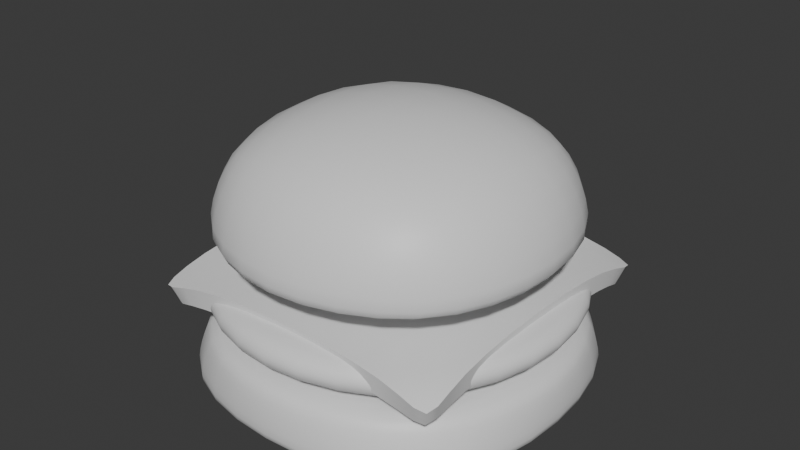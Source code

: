 # Source: burgermesh.blend  (saved by Blender 4.4.32; exported with 4.5.12 LTS)
import bpy
from mathutils import Matrix  # noqa: F401  (used for matrix-valued properties, if any)

bpy.ops.wm.read_factory_settings(use_empty=True)
scene = bpy.context.scene
scene.name = 'Scene'

# ---- collections
col_collection = bpy.data.collections.new('Collection'); scene.collection.children.link(col_collection)
col_unreal_export = bpy.data.collections.new('Unreal Export'); scene.collection.children.link(col_unreal_export)

# ---- materials (node trees are filled in below, after node groups)
mat_material = bpy.data.materials.new('Material')
mat_material.alpha_threshold = 0.0
mat_material.roughness = 0.5
mat_material.line_color = (0.0, 0.0, 0.0, 1.0)

# ---- material node trees
mat_material.use_nodes = True; mat_material.node_tree.nodes.clear()
_N = mat_material.node_tree.nodes; _L = mat_material.node_tree.links
n0 = _N.new('ShaderNodeOutputMaterial'); n0.name = 'Material Output'; n0.location = (300, 300)
n1 = _N.new('ShaderNodeBsdfPrincipled'); n1.name = 'Principled BSDF'; n1.location = (10, 300)
n1.inputs[3].default_value = 1.45
_L.new(n1.outputs[0], n0.inputs[0])
n0.is_active_output = True

# ---- world
world_world = bpy.data.worlds.new('World'); scene.world = world_world
world_world.use_nodes = True; world_world.node_tree.nodes.clear()
_N = world_world.node_tree.nodes; _L = world_world.node_tree.links
n0 = _N.new('ShaderNodeOutputWorld'); n0.name = 'World Output'; n0.location = (300, 300)
n1 = _N.new('ShaderNodeBackground'); n1.name = 'Background'; n1.location = (10, 300)
n1.inputs[0].default_value = (0.05088, 0.05088, 0.05088, 1.0)
_L.new(n1.outputs[0], n0.inputs[0])
n0.is_active_output = True
world_world.color = (0.05088, 0.05088, 0.05088)
world_world.sun_shadow_jitter_overblur = 0.0

# ---- meshes
me_plane = bpy.data.meshes.new('Plane')
me_plane.from_pydata([(0.07992, -0.07992, -0.01113), (-0.07992, -0.07992, -0.01113), (-0.05106, -0.07734, 0.001183), (-0.07734, -0.05106, 0.001183), (0.07734, -0.05106, 0.001183), (0.05106, -0.07734, 0.001183), (-0.05106, 0.07734, 0.001183), (-0.07734, 0.05106, 0.001183), (0.05106, 0.07734, 0.001183), (0.07734, 0.05106, 0.001183), (-0.07992, 0.07992, -0.01113), (0.07992, 0.07992, -0.01113)], [], [(8, 9, 11), (3, 2, 5, 4, 9, 8, 6, 7), (4, 5, 0), (2, 3, 1), (7, 6, 10)])
me_plane.polygons.foreach_set('use_smooth', [True] * 5)
_k = set([(0, 4), (0, 5), (1, 2), (1, 3), (2, 5), (3, 7), (4, 9), (6, 8), (6, 10), (7, 10), (8, 11), (9, 11)])
me_plane.attributes.new('sharp_edge', 'BOOLEAN', 'EDGE').data.foreach_set('value', [ (min(e.vertices), max(e.vertices)) in _k for e in me_plane.edges])
_k = {(8, 11): 0.35519, (1, 2): 0.288, (0, 5): 0.30772, (1, 3): 0.288, (9, 11): 0.35519, (0, 4): 0.30772}
me_plane.attributes.new('crease_edge', 'FLOAT', 'EDGE').data.foreach_set('value', [_k.get((min(e.vertices), max(e.vertices)), 0.0) for e in me_plane.edges])
_uv = me_plane.uv_layers.new(name='UVMap')
_uv.uv.foreach_set('vector', [0.9705, 0.1894, 0.8106, 0.02947, 0.9999, 9.999e-05, 0.1894, 0.9705, 0.02947, 0.8106, 0.02947, 0.1894, 0.1894, 0.02947, 0.8106, 0.02947, 0.9705, 0.1894, 0.9705, 0.8106, 0.8106, 0.9705, 0.1894, 0.02947, 0.02947, 0.1894, 9.999e-05, 0.0001, 0.02947, 0.8106, 0.1894, 0.9705, 0.0001001, 0.9999, 0.8106, 0.9705, 0.9705, 0.8106, 0.9999, 0.9999])
me_plane.update()
me_cube_001 = bpy.data.meshes.new('Cube.001')
me_cube_001.from_pydata([(0.06185, 0.06185, 0.04506), (0.06185, -0.06185, 0.04506), (-0.06185, 0.06185, 0.04506), (-0.06185, -0.06185, 0.04506), (1.523e-10, -0.0754, 0.05493), (0.0754, -3.135e-10, 0.05493), (-0.0754, -6.101e-10, 0.05493), (-1.221e-09, 0.0754, 0.05493), (-8.254e-10, 2.688e-10, 0.07565), (0.06398, 0.06829, 4.822e-10), (0.07004, 0.07004, 0.006446), (-0.07004, -0.07004, 0.006446), (-0.06398, -0.06829, 4.986e-10), (0.06723, -0.06585, 5.532e-10), (0.07004, -0.07004, 0.006446), (-0.06723, 0.06585, 5.479e-10), (-0.07004, 0.07004, 0.006446), (-0.00155, -0.09179, 4.658e-10), (5.072e-11, -0.09575, 0.006224), (-0.09575, 6.929e-10, 0.006224), (-0.09093, 0.003122, 8.24e-10), (0.09575, 1.195e-09, 0.006224), (0.09093, -0.003122, 1.182e-09), (0.00155, 0.09179, 7.492e-10), (7.55e-10, 0.09575, 0.006224)], [], [(0, 7, 8, 5), (7, 2, 6, 8), (8, 6, 3, 4), (5, 8, 4, 1), (16, 2, 7, 24), (22, 13, 17, 12), (18, 4, 3, 11), (9, 22, 12, 20), (14, 1, 4, 18), (19, 6, 2, 16), (23, 9, 20, 15), (10, 0, 5, 21), (11, 3, 6, 19), (21, 5, 1, 14), (14, 18, 17, 13), (12, 17, 18, 11), (11, 19, 20, 12), (15, 20, 19, 16), (10, 21, 22, 9), (13, 22, 21, 14), (16, 24, 23, 15), (9, 23, 24, 10), (24, 7, 0, 10)])
me_cube_001.polygons.foreach_set('use_smooth', [True] * 23)
_uv = me_cube_001.uv_layers.new(name='UVMap')
_uv.uv.foreach_set('vector', [0.3019, 0.9003, 0.1942, 0.8705, 0.2456, 0.7544, 0.3617, 0.8058, 0.1942, 0.8705, 0.09975, 0.8108, 0.1295, 0.7031, 0.2456, 0.7544, 0.2456, 0.7544, 0.1295, 0.7031, 0.1892, 0.6086, 0.2969, 0.6383, 0.3617, 0.8058, 0.2456, 0.7544, 0.2969, 0.6383, 0.3914, 0.6981, 0.01442, 0.8438, 0.09975, 0.8108, 0.1942, 0.8705, 0.1435, 0.9852, 0.8633, 0.2559, 0.7741, 0.3572, 0.6261, 0.3572, 0.5252, 0.2686, 0.3477, 0.5237, 0.2969, 0.6383, 0.1892, 0.6086, 0.1562, 0.5233, 0.8633, 0.1023, 0.8633, 0.2559, 0.5252, 0.2686, 0.5252, 0.1149, 0.4767, 0.6651, 0.3914, 0.6981, 0.2969, 0.6383, 0.3477, 0.5237, 0.01483, 0.6523, 0.1295, 0.7031, 0.09975, 0.8108, 0.01442, 0.8438, 0.7624, 0.01363, 0.8633, 0.1023, 0.5252, 0.1149, 0.6144, 0.01363, 0.3349, 0.9856, 0.3019, 0.9003, 0.3617, 0.8058, 0.4763, 0.8565, 0.1562, 0.5233, 0.1892, 0.6086, 0.1295, 0.7031, 0.01483, 0.6523, 0.4763, 0.8565, 0.3617, 0.8058, 0.3914, 0.6981, 0.4767, 0.6651, 0.4767, 0.6651, 0.3477, 0.5237, 0.3557, 0.5107, 0.4875, 0.6557, 0.1663, 0.509, 0.3441, 0.509, 0.3477, 0.5237, 0.1562, 0.5233, 0.1562, 0.5233, 0.01483, 0.6523, 0.000174, 0.6459, 0.1501, 0.5096, 0.000174, 0.8393, 0.000174, 0.6606, 0.01483, 0.6523, 0.01442, 0.8438, 0.3349, 0.9856, 0.4763, 0.8565, 0.491, 0.863, 0.341, 0.9993, 0.491, 0.6695, 0.491, 0.8482, 0.4763, 0.8565, 0.4767, 0.6651, 0.01442, 0.8438, 0.1435, 0.9852, 0.1355, 0.9981, 0.003662, 0.8531, 0.3249, 0.9998, 0.147, 0.9998, 0.1435, 0.9852, 0.3349, 0.9856, 0.1435, 0.9852, 0.1942, 0.8705, 0.3019, 0.9003, 0.3349, 0.9856])
me_cube_001.materials.append(mat_material)
me_cube_001.use_mirror_vertex_groups = False
me_cube_001.update()
me_cube_002 = bpy.data.meshes.new('Cube.002')
me_cube_002.from_pydata([(1.038e-09, -6.884e-09, -0.0669), (0.07301, 0.07301, -0.04459), (0.065, 0.06871, -0.0392), (-0.065, -0.06871, -0.0392), (-0.07301, -0.07301, -0.04459), (0.0678, -0.0666, -0.0392), (0.07301, -0.07301, -0.04459), (-0.0678, 0.0666, -0.0392), (-0.07301, 0.07301, -0.04459), (-0.001338, -0.09269, -0.0392), (-3.1e-10, -0.09845, -0.04498), (-0.09194, 0.002697, -0.0392), (-0.09845, -5.665e-09, -0.04498), (0.09194, -0.002697, -0.0392), (0.09845, -5.554e-09, -0.04498), (0.001338, 0.09269, -0.0392), (7.238e-10, 0.09845, -0.04498), (-0.07982, 0.07982, -0.06751), (-0.07727, 0.07727, -0.07164), (-0.09421, -4.877e-09, -0.07008), (-0.0988, -4.938e-09, -0.06567), (-0.07727, -0.07727, -0.07164), (-0.07982, -0.07982, -0.06751), (0.07982, 0.07982, -0.06751), (0.07727, 0.07727, -0.07164), (-4.448e-10, 0.09421, -0.07008), (-2.938e-10, 0.0988, -0.06567), (0.07727, -0.07727, -0.07164), (0.07982, -0.07982, -0.06751), (-1.697e-09, -0.09421, -0.07008), (-1.557e-09, -0.0988, -0.06567), (0.09421, -6.513e-09, -0.07008), (0.0988, -6.325e-09, -0.06567)], [], [(22, 4, 12, 20), (5, 13, 3, 9), (26, 16, 1, 23), (17, 8, 16, 26), (23, 1, 14, 32), (32, 14, 6, 28), (30, 10, 4, 22), (2, 15, 7, 11), (0, 31, 27, 29), (18, 25, 0, 19), (28, 6, 10, 30), (19, 0, 29, 21), (13, 2, 11, 3), (5, 9, 10, 6), (4, 10, 9, 3), (3, 11, 12, 4), (8, 12, 11, 7), (2, 13, 14, 1), (6, 14, 13, 5), (7, 15, 16, 8), (1, 16, 15, 2), (25, 24, 31, 0), (18, 19, 20, 17), (19, 21, 22, 20), (24, 25, 26, 23), (25, 18, 17, 26), (21, 29, 30, 22), (29, 27, 28, 30), (27, 31, 32, 28), (31, 24, 23, 32), (20, 12, 8, 17)])
me_cube_002.polygons.foreach_set('use_smooth', [True] * 31)
_uv = me_cube_002.uv_layers.new(name='UVMap')
_uv.uv.foreach_set('vector', [0.07407, 0.3408, 0.01425, 0.3695, 0.0134, 0.1695, 0.06085, 0.1862, 0.617, 0.3812, 0.7545, 0.3812, 0.5187, 0.6299, 0.5187, 0.493, 0.3226, 0.06085, 0.3393, 0.0134, 0.4946, 0.1394, 0.4348, 0.168, 0.168, 0.07407, 0.1394, 0.01425, 0.3393, 0.0134, 0.3226, 0.06085, 0.4348, 0.168, 0.4946, 0.1394, 0.4954, 0.3393, 0.448, 0.3226, 0.448, 0.3226, 0.4954, 0.3393, 0.3695, 0.4946, 0.3408, 0.4348, 0.1862, 0.448, 0.1695, 0.4954, 0.01425, 0.3695, 0.07407, 0.3408, 0.8699, 0.4827, 0.8698, 0.6196, 0.7716, 0.7313, 0.634, 0.7314, 0.2544, 0.2544, 0.4289, 0.3159, 0.3324, 0.4172, 0.193, 0.4289, 0.1765, 0.09164, 0.3159, 0.07997, 0.2544, 0.2544, 0.07997, 0.193, 0.3408, 0.4348, 0.3695, 0.4946, 0.1695, 0.4954, 0.1862, 0.448, 0.07997, 0.193, 0.2544, 0.2544, 0.193, 0.4289, 0.09164, 0.3324, 0.7545, 0.3812, 0.8699, 0.4827, 0.634, 0.7314, 0.5187, 0.6299, 0.3716, 0.5087, 0.1669, 0.5087, 0.1695, 0.4954, 0.3695, 0.4946, 0.01425, 0.3695, 0.1695, 0.4954, 0.1578, 0.503, 0.01107, 0.385, 0.000174, 0.3755, 0.000174, 0.1649, 0.0134, 0.1695, 0.01425, 0.3695, 0.1394, 0.01425, 0.0134, 0.1695, 0.00848, 0.1545, 0.127, 0.007131, 0.5087, 0.1334, 0.5087, 0.344, 0.4954, 0.3393, 0.4946, 0.1394, 0.3695, 0.4946, 0.4954, 0.3393, 0.5004, 0.3543, 0.3818, 0.5017, 0.1373, 0.000174, 0.3419, 0.000174, 0.3393, 0.0134, 0.1394, 0.01425, 0.4946, 0.1394, 0.3393, 0.0134, 0.351, 0.005817, 0.4978, 0.1239, 0.3159, 0.07997, 0.4172, 0.1765, 0.4289, 0.3159, 0.2544, 0.2544, 0.1765, 0.09164, 0.07997, 0.193, 0.06085, 0.1862, 0.168, 0.07407, 0.07997, 0.193, 0.09164, 0.3324, 0.07407, 0.3408, 0.06085, 0.1862, 0.4172, 0.1765, 0.3159, 0.07997, 0.3226, 0.06085, 0.4348, 0.168, 0.3159, 0.07997, 0.1765, 0.09164, 0.168, 0.07407, 0.3226, 0.06085, 0.09164, 0.3324, 0.193, 0.4289, 0.1862, 0.448, 0.07407, 0.3408, 0.193, 0.4289, 0.3324, 0.4172, 0.3408, 0.4348, 0.1862, 0.448, 0.3324, 0.4172, 0.4289, 0.3159, 0.448, 0.3226, 0.3408, 0.4348, 0.4289, 0.3159, 0.4172, 0.1765, 0.4348, 0.168, 0.448, 0.3226, 0.06085, 0.1862, 0.0134, 0.1695, 0.1394, 0.01425, 0.168, 0.07407])
me_cube_002.materials.append(mat_material)
me_cube_002.use_mirror_vertex_groups = False
me_cube_002.update()
me_cube_003 = bpy.data.meshes.new('Cube.003')
me_cube_003.from_pydata([(0.06327, 0.06799, -0.0365), (0.07141, 0.07141, -0.02918), (-0.07141, -0.07141, -0.02918), (-0.06327, -0.06799, -0.0365), (0.06683, -0.06531, -0.0365), (0.07141, -0.07141, -0.02918), (-0.07141, 0.07141, -0.02918), (-0.06683, 0.06531, -0.0365), (3.773e-11, -0.09835, -0.02918), (-0.001698, -0.09116, -0.0365), (-0.09835, -5.867e-09, -0.02918), (-0.09022, 0.003421, -0.0365), (0.09835, -5.339e-09, -0.02918), (0.09022, -0.003421, -0.0365), (1.008e-09, 0.09835, -0.02918), (0.001698, 0.09116, -0.0365), (0.07141, -0.07141, -0.02354), (0.06683, -0.06531, -0.01622), (-0.001698, -0.09116, -0.01622), (3.773e-11, -0.09835, -0.02354), (-0.06327, -0.06799, -0.01622), (-0.07141, -0.07141, -0.02354), (-0.09022, 0.003421, -0.01622), (-0.09835, -5.867e-09, -0.02354), (-0.07141, 0.07141, -0.02354), (-0.06339, 0.07444, -0.01622), (0.07141, 0.07141, -0.02354), (0.06327, 0.06799, -0.01622), (0.09022, -0.003421, -0.01622), (0.09835, -5.339e-09, -0.02354), (-0.008676, 0.09508, -0.01622), (1.008e-09, 0.09835, -0.02354)], [], [(10, 2, 21, 23), (1, 14, 31, 26), (2, 8, 19, 21), (28, 27, 22, 20), (27, 30, 25, 22), (17, 28, 20, 18), (13, 3, 11, 0), (8, 5, 16, 19), (5, 12, 29, 16), (0, 11, 7, 15), (6, 10, 23, 24), (14, 6, 24, 25, 30, 31), (4, 9, 3, 13), (5, 8, 9, 4), (3, 9, 8, 2), (2, 10, 11, 3), (7, 11, 10, 6), (1, 12, 13, 0), (4, 13, 12, 5), (6, 14, 15, 7), (0, 15, 14, 1), (17, 18, 19, 16), (21, 19, 18, 20), (20, 22, 23, 21), (24, 23, 22, 25), (27, 28, 29, 26), (16, 29, 28, 17), (26, 31, 30, 27), (12, 1, 26, 29)])
me_cube_003.polygons.foreach_set('use_smooth', [True] * 29)
_uv = me_cube_003.uv_layers.new(name='UVMap')
_uv.uv.foreach_set('vector', [0.02058, 0.3817, 0.03937, 0.1757, 0.05467, 0.1818, 0.0363, 0.3757, 0.5202, 0.3901, 0.3665, 0.5366, 0.3593, 0.5209, 0.5042, 0.3839, 0.03937, 0.1757, 0.1784, 0.02527, 0.1861, 0.04026, 0.05467, 0.1818, 0.9841, 0.7507, 0.86, 0.8919, 0.5624, 0.6097, 0.6866, 0.4686, 0.86, 0.8919, 0.6706, 0.8917, 0.5625, 0.7966, 0.5624, 0.6097, 0.984, 0.5878, 0.9841, 0.7507, 0.6866, 0.4686, 0.8486, 0.4687, 0.687, 0.4316, 0.6716, 0.02187, 0.8595, 0.02186, 0.8749, 0.4316, 0.1784, 0.02527, 0.3843, 0.02086, 0.3784, 0.0368, 0.1861, 0.04026, 0.3843, 0.02086, 0.5257, 0.1767, 0.5098, 0.1835, 0.3784, 0.0368, 0.8749, 0.4316, 0.8595, 0.02186, 0.9818, 0.1295, 0.9818, 0.3099, 0.1553, 0.5364, 0.02058, 0.3817, 0.0363, 0.3757, 0.1614, 0.5205, 0.3665, 0.5366, 0.1553, 0.5364, 0.1614, 0.5205, 0.1896, 0.4999, 0.328, 0.5005, 0.3593, 0.5209, 0.5647, 0.324, 0.5647, 0.1436, 0.6716, 0.02187, 0.687, 0.4316, 0.5467, 0.3292, 0.5467, 0.1413, 0.5647, 0.1436, 0.5647, 0.324, 0.6716, 0.02187, 0.5647, 0.1436, 0.5467, 0.1413, 0.6708, 0.0001458, 0.6708, 0.0001458, 0.8587, 0.0001458, 0.8595, 0.02186, 0.6716, 0.02187, 0.9818, 0.1295, 0.8595, 0.02186, 0.8587, 0.0001458, 0.9999, 0.1243, 0.8757, 0.4533, 0.6878, 0.4533, 0.687, 0.4316, 0.8749, 0.4316, 0.5647, 0.324, 0.687, 0.4316, 0.6878, 0.4533, 0.5467, 0.3292, 0.9999, 0.1243, 0.9999, 0.3122, 0.9818, 0.3099, 0.9818, 0.1295, 0.8749, 0.4316, 0.9818, 0.3099, 0.9999, 0.3122, 0.8757, 0.4533, 0.984, 0.5878, 0.8486, 0.4687, 0.8587, 0.4536, 0.9999, 0.5778, 0.6708, 0.4536, 0.8587, 0.4536, 0.8486, 0.4687, 0.6866, 0.4686, 0.6866, 0.4686, 0.5624, 0.6097, 0.5467, 0.5947, 0.6708, 0.4536, 0.5467, 0.7827, 0.5467, 0.5947, 0.5624, 0.6097, 0.5625, 0.7966, 0.86, 0.8919, 0.9841, 0.7507, 0.9999, 0.7657, 0.8757, 0.9068, 0.9999, 0.5778, 0.9999, 0.7657, 0.9841, 0.7507, 0.984, 0.5878, 0.8757, 0.9068, 0.6878, 0.9068, 0.6706, 0.8917, 0.86, 0.8919, 0.5257, 0.1767, 0.5202, 0.3901, 0.5042, 0.3839, 0.5098, 0.1835])
me_cube_003.materials.append(mat_material)
me_cube_003.use_mirror_vertex_groups = False
me_cube_003.update()

# ---- objects
ob_cheese = bpy.data.objects.new('cheese', me_plane)
ob_bun_top = bpy.data.objects.new('bun_top', me_cube_001)
ob_bun_bottom = bpy.data.objects.new('bun_bottom', me_cube_002)
ob_patty = bpy.data.objects.new('patty', me_cube_003)

# ---- transforms, parenting, visibility, modifiers, constraints
ob_cheese.location = (-0.002934, 0.005518, -0.05493)
_m = ob_cheese.modifiers.new('Subdivision', 'SUBSURF')
_m = ob_cheese.modifiers.new('Solidify', 'SOLIDIFY')
ob_bun_top.location = (-0.002067, 0.003888, -0.0387)
ob_bun_top.lock_rotations_4d = False
ob_bun_top.empty_display_type = 'ARROWS'
ob_bun_top.lineart.crease_threshold = 0.0
_m = ob_bun_top.modifiers.new('Subdivision', 'SUBSURF')
_m.levels = 2
ob_bun_bottom.location = (-0.002067, 0.003888, -0.0387)
ob_bun_bottom.lock_rotations_4d = False
ob_bun_bottom.empty_display_type = 'ARROWS'
ob_bun_bottom.lineart.crease_threshold = 0.0
_m = ob_bun_bottom.modifiers.new('Subdivision', 'SUBSURF')
_m.levels = 2
ob_patty.location = (-0.002067, 0.003888, -0.0387)
ob_patty.lock_rotations_4d = False
ob_patty.empty_display_type = 'ARROWS'
ob_patty.lineart.crease_threshold = 0.0
_m = ob_patty.modifiers.new('Subdivision', 'SUBSURF')
_m.levels = 2

# ---- collection membership
col_collection.objects.link(ob_cheese)
col_collection.objects.link(ob_bun_top)
col_collection.objects.link(ob_bun_bottom)
col_collection.objects.link(ob_patty)

# ---- scene / render settings (as saved in the file)
scene.frame_start = 1; scene.frame_end = 250; scene.frame_set(1)
scene.render.engine = 'BLENDER_EEVEE_NEXT'
bpy.context.view_layer.update()

# ---- added for rendering (the .blend has no active camera and no usable light): camera, sun
cam_auto = bpy.data.cameras.new('AutoCamera')
cam_auto.lens = 50.0
cam_auto.sensor_width = 36.0
cam_auto.clip_end = 1000.0
ob_auto_camera = bpy.data.objects.new('AutoCamera', cam_auto)
scene.collection.objects.link(ob_auto_camera)
ob_auto_camera.location = (0.290205, -0.346838, 0.197121)
ob_auto_camera.rotation_euler = (1.09748, -7.21219e-08, 0.694738)
scene.camera = ob_auto_camera
light_auto_sun = bpy.data.lights.new('AutoSun', 'SUN')
light_auto_sun.energy = 3.0
light_auto_sun.angle = 0.0523599
ob_auto_sun = bpy.data.objects.new('AutoSun', light_auto_sun)
scene.collection.objects.link(ob_auto_sun)
ob_auto_sun.rotation_euler = (0.872665, 0.174533, 0.523599)
bpy.context.view_layer.update()
